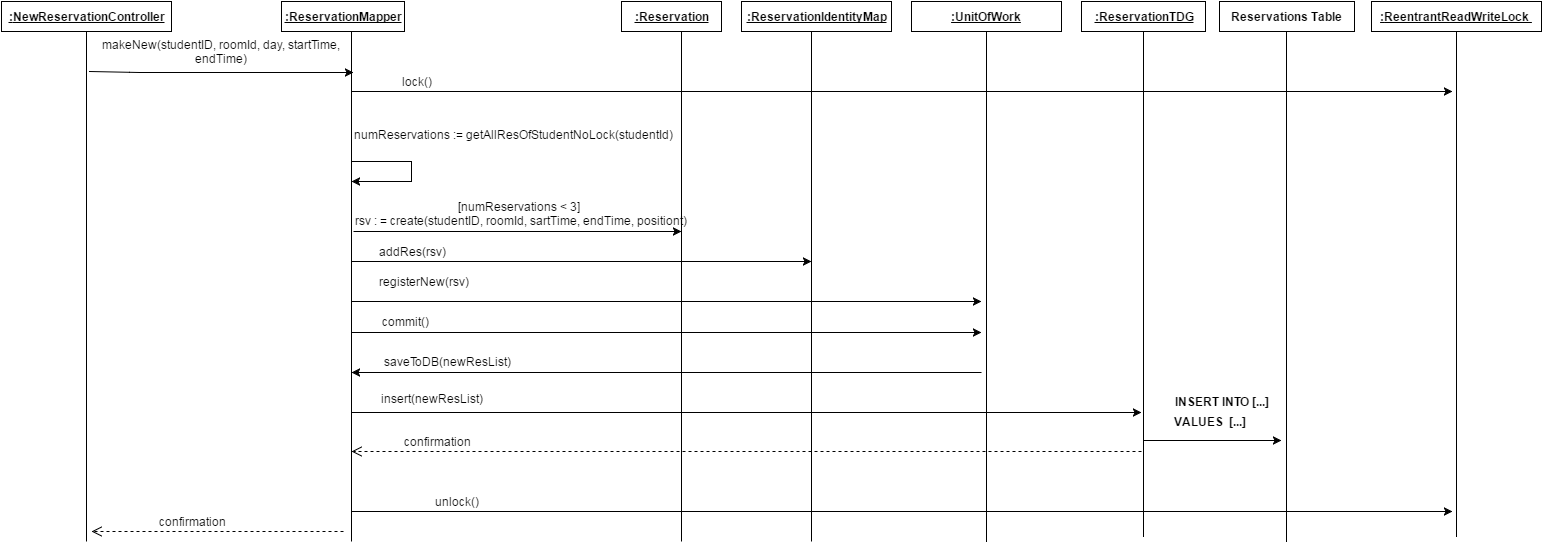

The diagram above was exported from draw.io. Its source (the exported page's mxGraphModel, read from the mxfile embedded in the PNG):
<mxGraphModel dx="1966" dy="503" grid="1" gridSize="10" guides="1" tooltips="1" connect="1" arrows="1" fold="1" page="1" pageScale="1" pageWidth="850" pageHeight="1100" math="0" shadow="0">
  <root>
    <mxCell id="0" />
    <mxCell id="1" parent="0" />
    <mxCell id="16493af979e66ba3-13" value="&lt;u&gt;&lt;b&gt;:&lt;/b&gt;&lt;/u&gt;&lt;b&gt;&lt;u&gt;NewReservationController&lt;/u&gt;&lt;/b&gt;" style="whiteSpace=wrap;html=1;" vertex="1" parent="1">
      <mxGeometry x="-10" y="40" width="170" height="30" as="geometry" />
    </mxCell>
    <mxCell id="16493af979e66ba3-15" value="&lt;u&gt;&lt;b&gt;:ReservationMapper&lt;/b&gt;&lt;/u&gt;" style="whiteSpace=wrap;html=1;" vertex="1" parent="1">
      <mxGeometry x="270" y="40" width="123" height="30" as="geometry" />
    </mxCell>
    <mxCell id="16493af979e66ba3-17" value="&lt;u&gt;&lt;b&gt;:Reservation&lt;/b&gt;&lt;/u&gt;" style="whiteSpace=wrap;html=1;" vertex="1" parent="1">
      <mxGeometry x="610" y="40" width="100" height="30" as="geometry" />
    </mxCell>
    <mxCell id="16493af979e66ba3-19" value="&lt;b&gt;&lt;u&gt;:ReservationTDG&lt;/u&gt;&lt;/b&gt;" style="whiteSpace=wrap;html=1;" vertex="1" parent="1">
      <mxGeometry x="1070" y="40" width="124" height="30" as="geometry" />
    </mxCell>
    <mxCell id="16493af979e66ba3-21" value="&lt;b&gt;Reservations Table&lt;/b&gt;" style="whiteSpace=wrap;html=1;" vertex="1" parent="1">
      <mxGeometry x="1208" y="40" width="135" height="30" as="geometry" />
    </mxCell>
    <mxCell id="16493af979e66ba3-22" value="" style="endArrow=classic;html=1;" edge="1" parent="1">
      <mxGeometry width="50" height="50" relative="1" as="geometry">
        <mxPoint x="78" y="110" as="sourcePoint" />
        <mxPoint x="342" y="111" as="targetPoint" />
        <Array as="points">
          <mxPoint x="128" y="111" />
        </Array>
      </mxGeometry>
    </mxCell>
    <mxCell id="16493af979e66ba3-25" value="makeNew(&lt;span id=&quot;docs-internal-guid-e598d3a4-40b0-1f1a-f834-9236be537c39&quot;&gt;&lt;span&gt;studentID, roomId, day, startTime, endTime&lt;/span&gt;&lt;/span&gt;)" style="text;html=1;strokeColor=none;fillColor=none;align=center;verticalAlign=middle;whiteSpace=wrap;" vertex="1" parent="1">
      <mxGeometry x="70" y="70" width="280" height="40" as="geometry" />
    </mxCell>
    <mxCell id="16493af979e66ba3-27" value="&lt;br&gt;&lt;div&gt;&lt;span&gt;[numReservations &amp;lt; 3]&amp;nbsp;&lt;/span&gt;&lt;span&gt;&lt;br&gt;&lt;/span&gt;&lt;/div&gt;&lt;div&gt;&lt;span&gt;rsv : = create(&lt;/span&gt;studentID, roomId, sartTime, endTime, position&lt;span&gt;t&lt;/span&gt;&lt;span&gt;)&lt;/span&gt;&lt;/div&gt;" style="text;html=1;strokeColor=none;fillColor=none;align=center;verticalAlign=middle;whiteSpace=wrap;" vertex="1" parent="1">
      <mxGeometry x="340" y="230" width="340" height="30" as="geometry" />
    </mxCell>
    <mxCell id="16493af979e66ba3-29" value="&lt;u&gt;&lt;b&gt;:ReservationIdentityMap&lt;/b&gt;&lt;/u&gt;" style="whiteSpace=wrap;html=1;" vertex="1" parent="1">
      <mxGeometry x="730" y="40" width="150" height="30" as="geometry" />
    </mxCell>
    <mxCell id="16493af979e66ba3-31" value="" style="endArrow=none;html=1;" edge="1" parent="1">
      <mxGeometry x="340" y="60" width="50" height="50" as="geometry">
        <mxPoint x="340" y="580" as="sourcePoint" />
        <mxPoint x="340" y="70" as="targetPoint" />
      </mxGeometry>
    </mxCell>
    <mxCell id="16493af979e66ba3-36" value="&lt;div&gt;&lt;br&gt;&lt;/div&gt;&lt;div&gt;&lt;span&gt;numReservations :&lt;/span&gt;&lt;span&gt;=&amp;nbsp;&lt;/span&gt;&lt;span&gt;getAllResOfStudentNoLock(studentId)&lt;br&gt;&lt;/span&gt;&lt;/div&gt;" style="text;html=1;strokeColor=none;fillColor=none;align=center;verticalAlign=middle;whiteSpace=wrap;" vertex="1" parent="1">
      <mxGeometry x="322" y="138" width="358" height="55" as="geometry" />
    </mxCell>
    <mxCell id="16493af979e66ba3-39" value="" style="endArrow=classic;html=1;" edge="1" parent="1">
      <mxGeometry x="334" y="269" width="50" height="50" as="geometry">
        <mxPoint x="342" y="270" as="sourcePoint" />
        <mxPoint x="670" y="270" as="targetPoint" />
      </mxGeometry>
    </mxCell>
    <mxCell id="16493af979e66ba3-45" value="" style="endArrow=classic;html=1;" edge="1" parent="1">
      <mxGeometry x="332" y="299" width="50" height="50" as="geometry">
        <mxPoint x="340" y="300" as="sourcePoint" />
        <mxPoint x="800" y="300" as="targetPoint" />
      </mxGeometry>
    </mxCell>
    <mxCell id="16493af979e66ba3-46" value="addRes(rsv)" style="text;html=1;strokeColor=none;fillColor=none;align=center;verticalAlign=middle;whiteSpace=wrap;" vertex="1" parent="1">
      <mxGeometry x="380" y="280" width="40" height="20" as="geometry" />
    </mxCell>
    <mxCell id="16493af979e66ba3-48" value="" style="endArrow=none;html=1;entryX=0.58;entryY=1;entryPerimeter=0;" edge="1" parent="1">
      <mxGeometry x="800" y="70" width="50" height="50" as="geometry">
        <mxPoint x="800" y="580" as="sourcePoint" />
        <mxPoint x="800" y="70" as="targetPoint" />
        <Array as="points" />
      </mxGeometry>
    </mxCell>
    <mxCell id="16493af979e66ba3-50" value="&lt;u&gt;&lt;b&gt;:UnitOfWork&lt;/b&gt;&lt;/u&gt;" style="whiteSpace=wrap;html=1;" vertex="1" parent="1">
      <mxGeometry x="900" y="40" width="150" height="30" as="geometry" />
    </mxCell>
    <mxCell id="16493af979e66ba3-51" value="" style="endArrow=none;html=1;entryX=0.58;entryY=1;entryPerimeter=0;" edge="1" parent="1">
      <mxGeometry x="975" y="70" width="50" height="50" as="geometry">
        <mxPoint x="975" y="580" as="sourcePoint" />
        <mxPoint x="975" y="70" as="targetPoint" />
        <Array as="points">
          <mxPoint x="975" y="240" />
        </Array>
      </mxGeometry>
    </mxCell>
    <mxCell id="16493af979e66ba3-52" value="" style="endArrow=classic;html=1;" edge="1" parent="1">
      <mxGeometry x="350" y="339" width="50" height="50" as="geometry">
        <mxPoint x="340" y="340" as="sourcePoint" />
        <mxPoint x="970" y="340" as="targetPoint" />
      </mxGeometry>
    </mxCell>
    <mxCell id="16493af979e66ba3-53" value="registerNew(rsv)" style="text;html=1;strokeColor=none;fillColor=none;align=center;verticalAlign=middle;whiteSpace=wrap;" vertex="1" parent="1">
      <mxGeometry x="358" y="310" width="107" height="20" as="geometry" />
    </mxCell>
    <mxCell id="16493af979e66ba3-54" value="" style="endArrow=none;html=1;entryX=0.58;entryY=1;entryPerimeter=0;" edge="1" parent="1">
      <mxGeometry x="1132" y="70" width="50" height="50" as="geometry">
        <mxPoint x="1132" y="575" as="sourcePoint" />
        <mxPoint x="1132" y="70" as="targetPoint" />
        <Array as="points">
          <mxPoint x="1132" y="240" />
        </Array>
      </mxGeometry>
    </mxCell>
    <mxCell id="47ad34745725b9ae-1" value="" style="endArrow=none;html=1;entryX=0.58;entryY=1;entryPerimeter=0;" edge="1" parent="1">
      <mxGeometry x="1275" y="70" width="50" height="50" as="geometry">
        <mxPoint x="1275" y="580" as="sourcePoint" />
        <mxPoint x="1275" y="70" as="targetPoint" />
        <Array as="points">
          <mxPoint x="1275" y="240" />
        </Array>
      </mxGeometry>
    </mxCell>
    <mxCell id="47ad34745725b9ae-2" value="" style="endArrow=classic;html=1;" edge="1" parent="1">
      <mxGeometry x="332" y="370" width="50" height="50" as="geometry">
        <mxPoint x="340" y="371" as="sourcePoint" />
        <mxPoint x="970" y="371" as="targetPoint" />
      </mxGeometry>
    </mxCell>
    <mxCell id="47ad34745725b9ae-3" value="commit()" style="text;html=1;strokeColor=none;fillColor=none;align=center;verticalAlign=middle;whiteSpace=wrap;" vertex="1" parent="1">
      <mxGeometry x="373" y="350" width="40" height="20" as="geometry" />
    </mxCell>
    <mxCell id="47ad34745725b9ae-4" value="" style="endArrow=none;html=1;" edge="1" parent="1">
      <mxGeometry x="75" y="60" width="50" height="50" as="geometry">
        <mxPoint x="75" y="580" as="sourcePoint" />
        <mxPoint x="75" y="70" as="targetPoint" />
      </mxGeometry>
    </mxCell>
    <mxCell id="47ad34745725b9ae-5" value="" style="endArrow=classic;html=1;" edge="1" parent="1">
      <mxGeometry x="332" y="410" width="50" height="50" as="geometry">
        <mxPoint x="970" y="411" as="sourcePoint" />
        <mxPoint x="340" y="411" as="targetPoint" />
      </mxGeometry>
    </mxCell>
    <mxCell id="47ad34745725b9ae-8" value="saveToDB(newResList)" style="text;html=1;strokeColor=none;fillColor=none;align=center;verticalAlign=middle;whiteSpace=wrap;" vertex="1" parent="1">
      <mxGeometry x="415" y="390" width="40" height="20" as="geometry" />
    </mxCell>
    <mxCell id="47ad34745725b9ae-9" value="" style="endArrow=classic;html=1;" edge="1" parent="1">
      <mxGeometry x="332" y="450" width="50" height="50" as="geometry">
        <mxPoint x="340" y="451" as="sourcePoint" />
        <mxPoint x="1130" y="451" as="targetPoint" />
      </mxGeometry>
    </mxCell>
    <mxCell id="47ad34745725b9ae-10" value="&lt;div&gt;&lt;br&gt;&lt;/div&gt;insert(newResList)" style="text;html=1;strokeColor=none;fillColor=none;align=center;verticalAlign=middle;whiteSpace=wrap;" vertex="1" parent="1">
      <mxGeometry x="400" y="420" width="40" height="20" as="geometry" />
    </mxCell>
    <mxCell id="47ad34745725b9ae-13" value="" style="endArrow=classic;html=1;" edge="1" parent="1">
      <mxGeometry width="50" height="50" relative="1" as="geometry">
        <mxPoint x="1132" y="479" as="sourcePoint" />
        <mxPoint x="1270" y="479" as="targetPoint" />
      </mxGeometry>
    </mxCell>
    <mxCell id="47ad34745725b9ae-16" value="&lt;b&gt;INSERT INTO [...]&lt;/b&gt;" style="text;html=1;strokeColor=none;fillColor=none;align=center;verticalAlign=middle;whiteSpace=wrap;" vertex="1" parent="1">
      <mxGeometry x="1160" y="430" width="100" height="20" as="geometry" />
    </mxCell>
    <mxCell id="47ad34745725b9ae-17" value="&lt;span&gt;&lt;b&gt;VALUES &amp;nbsp;[...]&lt;/b&gt;&lt;/span&gt;" style="text;html=1;strokeColor=none;fillColor=none;align=center;verticalAlign=middle;whiteSpace=wrap;" vertex="1" parent="1">
      <mxGeometry x="1145" y="450" width="108" height="20" as="geometry" />
    </mxCell>
    <mxCell id="47ad34745725b9ae-19" value="" style="html=1;verticalAlign=bottom;endArrow=open;dashed=1;endSize=8;" edge="1" parent="1">
      <mxGeometry x="487" y="490" as="geometry">
        <mxPoint x="1130" y="490" as="sourcePoint" />
        <mxPoint x="340" y="490" as="targetPoint" />
      </mxGeometry>
    </mxCell>
    <mxCell id="47ad34745725b9ae-22" value="" style="html=1;verticalAlign=bottom;endArrow=open;dashed=1;endSize=8;" edge="1" parent="1">
      <mxGeometry x="42" y="570" as="geometry">
        <mxPoint x="332" y="570" as="sourcePoint" />
        <mxPoint x="80" y="570" as="targetPoint" />
      </mxGeometry>
    </mxCell>
    <mxCell id="47ad34745725b9ae-23" value="confirmation" style="text;html=1;strokeColor=none;fillColor=none;align=center;verticalAlign=middle;whiteSpace=wrap;" vertex="1" parent="1">
      <mxGeometry x="160" y="550" width="40" height="20" as="geometry" />
    </mxCell>
    <mxCell id="23b62f2c113d0c2b-1" value="" style="endArrow=classic;html=1;" edge="1" parent="1">
      <mxGeometry x="350" y="549" width="50" height="50" as="geometry">
        <mxPoint x="340" y="550" as="sourcePoint" />
        <mxPoint x="1441" y="550" as="targetPoint" />
        <Array as="points">
          <mxPoint x="490" y="550" />
        </Array>
      </mxGeometry>
    </mxCell>
    <mxCell id="17833176955ff504-10" value="confirmation" style="text;html=1;strokeColor=none;fillColor=none;align=center;verticalAlign=middle;whiteSpace=wrap;" vertex="1" parent="1">
      <mxGeometry x="405" y="470" width="40" height="20" as="geometry" />
    </mxCell>
    <mxCell id="3f72202b33ce74b6-3" value="" style="endArrow=classic;html=1;" edge="1" parent="1">
      <mxGeometry width="50" height="50" relative="1" as="geometry">
        <mxPoint x="340" y="130" as="sourcePoint" />
        <mxPoint x="1441" y="130" as="targetPoint" />
      </mxGeometry>
    </mxCell>
    <mxCell id="3f72202b33ce74b6-4" value="&lt;u&gt;&lt;b&gt;:&lt;/b&gt;&lt;/u&gt;&lt;b&gt;&lt;u&gt;ReentrantReadWriteLock&amp;nbsp;&lt;/u&gt;&lt;/b&gt;" style="whiteSpace=wrap;html=1;" vertex="1" parent="1">
      <mxGeometry x="1360" y="40" width="170" height="30" as="geometry" />
    </mxCell>
    <mxCell id="3f72202b33ce74b6-6" value="" style="endArrow=none;html=1;entryX=0.58;entryY=1;entryPerimeter=0;" edge="1" parent="1">
      <mxGeometry x="1445" y="70" width="50" height="50" as="geometry">
        <mxPoint x="1445" y="575" as="sourcePoint" />
        <mxPoint x="1445" y="70" as="targetPoint" />
        <Array as="points">
          <mxPoint x="1445" y="245" />
          <mxPoint x="1445" y="185" />
        </Array>
      </mxGeometry>
    </mxCell>
    <mxCell id="3f72202b33ce74b6-8" value="&lt;span&gt;lock()&lt;/span&gt;" style="text;html=1;strokeColor=none;fillColor=none;align=center;verticalAlign=middle;whiteSpace=wrap;" vertex="1" parent="1">
      <mxGeometry x="385" y="110" width="40" height="20" as="geometry" />
    </mxCell>
    <mxCell id="3f72202b33ce74b6-9" value="&lt;span&gt;unlock()&lt;/span&gt;" style="text;html=1;strokeColor=none;fillColor=none;align=center;verticalAlign=middle;whiteSpace=wrap;" vertex="1" parent="1">
      <mxGeometry x="425" y="530" width="40" height="20" as="geometry" />
    </mxCell>
    <mxCell id="3f72202b33ce74b6-12" value="" style="endArrow=classic;html=1;rounded=0;" edge="1" parent="1">
      <mxGeometry x="351" y="210" width="50" height="50" as="geometry">
        <mxPoint x="340" y="200" as="sourcePoint" />
        <mxPoint x="340" y="220" as="targetPoint" />
        <Array as="points">
          <mxPoint x="400" y="200" />
          <mxPoint x="400" y="220" />
        </Array>
      </mxGeometry>
    </mxCell>
    <mxCell id="3f72202b33ce74b6-13" value="" style="endArrow=none;html=1;entryX=0.58;entryY=1;entryPerimeter=0;" edge="1" parent="1">
      <mxGeometry x="670" y="70" width="50" height="50" as="geometry">
        <mxPoint x="670" y="580" as="sourcePoint" />
        <mxPoint x="670" y="70" as="targetPoint" />
        <Array as="points" />
      </mxGeometry>
    </mxCell>
  </root>
</mxGraphModel>